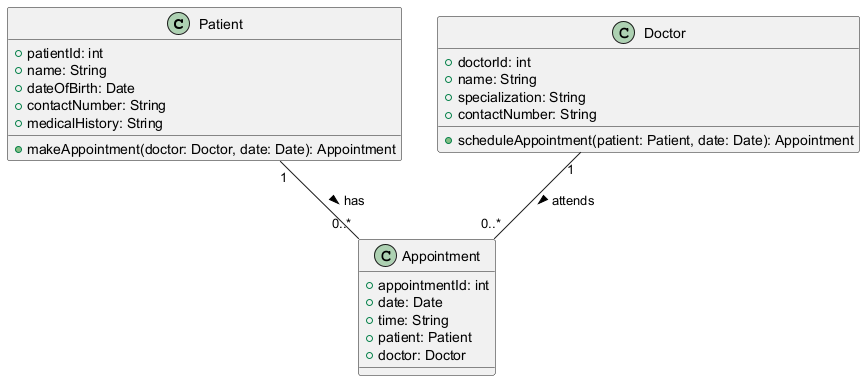

The diagram above was rendered by PlantUML. Its source (embedded in the PNG):
@startuml
class Patient {
    +patientId: int
    +name: String
    +dateOfBirth: Date
    +contactNumber: String
    +medicalHistory: String
    +makeAppointment(doctor: Doctor, date: Date): Appointment
}

class Doctor {
    +doctorId: int
    +name: String
    +specialization: String
    +contactNumber: String
    +scheduleAppointment(patient: Patient, date: Date): Appointment
}

class Appointment {
    +appointmentId: int
    +date: Date
    +time: String
    +patient: Patient
    +doctor: Doctor
}

Patient "1" -- "0..*" Appointment : has >
Doctor "1" -- "0..*" Appointment : attends >
@enduml